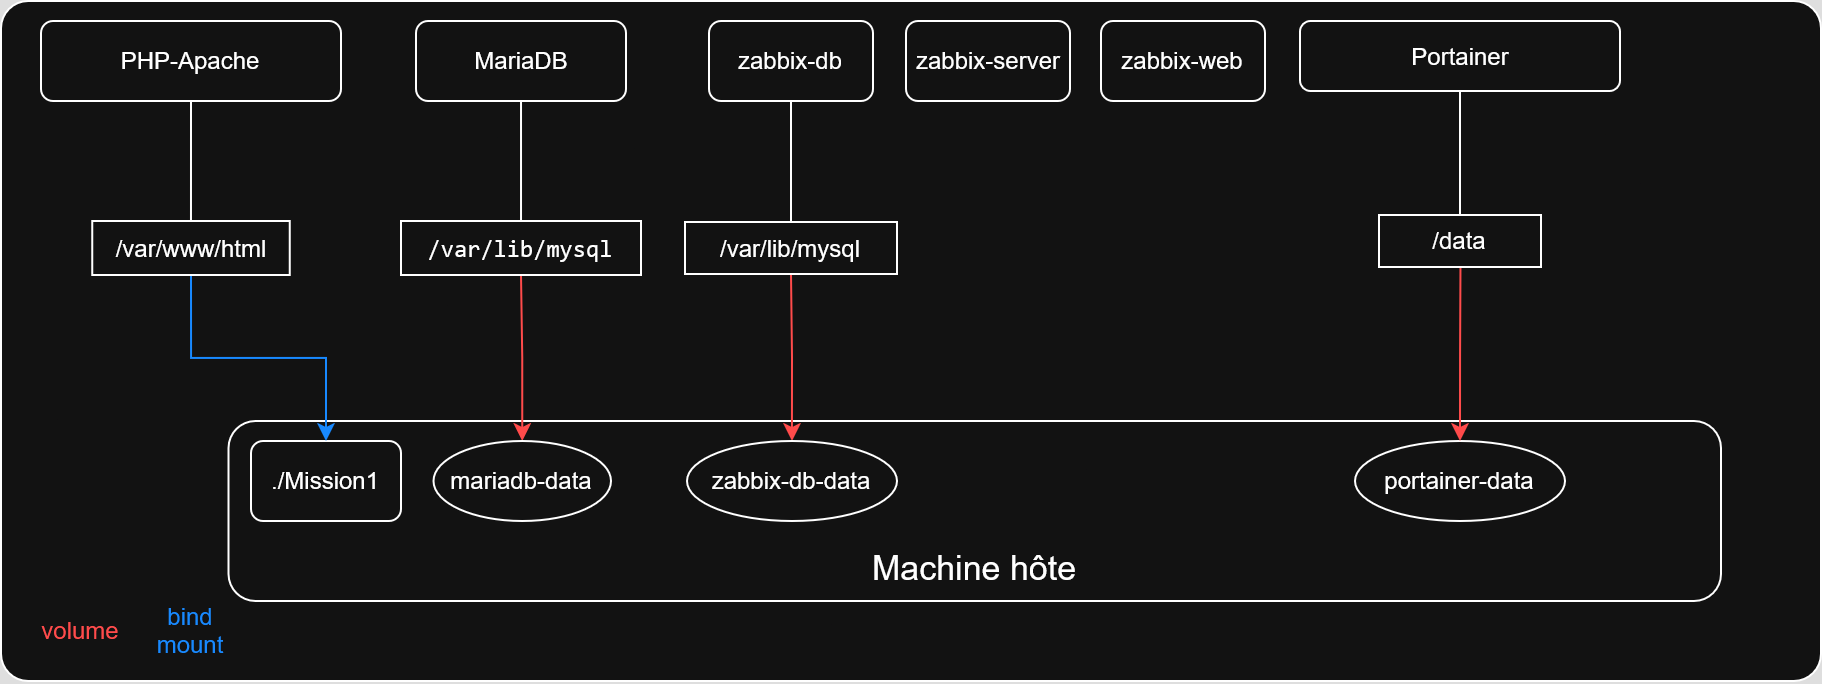

The diagram above was exported from draw.io. Its source (the exported page's mxGraphModel, read from the mxfile embedded in the PNG):
<mxGraphModel dx="1962" dy="1850" grid="1" gridSize="10" guides="1" tooltips="1" connect="1" arrows="1" fold="1" page="1" pageScale="1" pageWidth="827" pageHeight="1169" math="0" shadow="0">
  <root>
    <mxCell id="0" />
    <mxCell id="1" parent="0" />
    <mxCell id="2" value="" style="rounded=1;whiteSpace=wrap;html=1;arcSize=4;" vertex="1" parent="1">
      <mxGeometry x="80" y="670" width="910" height="340" as="geometry" />
    </mxCell>
    <mxCell id="3" value="&lt;div&gt;PHP-Apache&lt;/div&gt;" style="rounded=1;whiteSpace=wrap;html=1;" vertex="1" parent="1">
      <mxGeometry x="100" y="680" width="150" height="40" as="geometry" />
    </mxCell>
    <mxCell id="4" value="MariaDB" style="whiteSpace=wrap;html=1;rounded=1;" vertex="1" parent="1">
      <mxGeometry x="287.51" y="680" width="105" height="40" as="geometry" />
    </mxCell>
    <mxCell id="5" value="zabbix-server" style="rounded=1;whiteSpace=wrap;html=1;" vertex="1" parent="1">
      <mxGeometry x="532.5" y="680" width="82" height="40" as="geometry" />
    </mxCell>
    <mxCell id="6" style="edgeStyle=orthogonalEdgeStyle;rounded=0;orthogonalLoop=1;jettySize=auto;html=1;exitX=0.5;exitY=1;exitDx=0;exitDy=0;entryX=0.5;entryY=0;entryDx=0;entryDy=0;endArrow=none;startFill=0;" edge="1" source="7" target="24" parent="1">
      <mxGeometry relative="1" as="geometry" />
    </mxCell>
    <mxCell id="7" value="&lt;div&gt;Portainer&lt;/div&gt;" style="rounded=1;whiteSpace=wrap;html=1;" vertex="1" parent="1">
      <mxGeometry x="729.5" y="680" width="160" height="35" as="geometry" />
    </mxCell>
    <mxCell id="8" value="&lt;br&gt;&lt;div&gt;&lt;br&gt;&lt;/div&gt;&lt;div&gt;&lt;br&gt;&lt;/div&gt;&lt;div&gt;&lt;br&gt;&lt;/div&gt;&lt;div&gt;&lt;font style=&quot;font-size: 17px;&quot;&gt;Machine hôte&lt;/font&gt;&lt;/div&gt;" style="whiteSpace=wrap;html=1;rounded=1;" vertex="1" parent="1">
      <mxGeometry x="193.75" y="880" width="746.25" height="90" as="geometry" />
    </mxCell>
    <mxCell id="9" value="./Mission1" style="rounded=1;whiteSpace=wrap;html=1;" vertex="1" parent="1">
      <mxGeometry x="205" y="890" width="75" height="40" as="geometry" />
    </mxCell>
    <mxCell id="10" style="edgeStyle=orthogonalEdgeStyle;rounded=0;orthogonalLoop=1;jettySize=auto;html=1;exitX=0.5;exitY=0;exitDx=0;exitDy=0;entryX=0.5;entryY=1;entryDx=0;entryDy=0;strokeColor=light-dark(#B20000,#FF4B4B);startArrow=classic;startFill=1;endArrow=none;align=center;verticalAlign=middle;fontFamily=Helvetica;fontSize=11;fontColor=default;labelBackgroundColor=default;" edge="1" source="22" target="12" parent="1">
      <mxGeometry relative="1" as="geometry">
        <mxPoint x="340" y="890" as="sourcePoint" />
      </mxGeometry>
    </mxCell>
    <mxCell id="11" style="edgeStyle=orthogonalEdgeStyle;rounded=0;orthogonalLoop=1;jettySize=auto;html=1;exitX=0.5;exitY=0;exitDx=0;exitDy=0;entryX=0.5;entryY=1;entryDx=0;entryDy=0;endArrow=none;startFill=0;" edge="1" source="12" target="4" parent="1">
      <mxGeometry relative="1" as="geometry" />
    </mxCell>
    <mxCell id="12" value="&lt;pre class=&quot;x:px-4 x:py-2&quot;&gt;&lt;code style=&quot;white-space: pre;&quot; class=&quot;x:font-mono&quot;&gt;&lt;span&gt;/var/lib/mysql&lt;/span&gt;&lt;/code&gt;&lt;/pre&gt;" style="rounded=0;whiteSpace=wrap;html=1;" vertex="1" parent="1">
      <mxGeometry x="280.01" y="780" width="119.99" height="27" as="geometry" />
    </mxCell>
    <mxCell id="13" style="edgeStyle=orthogonalEdgeStyle;rounded=0;orthogonalLoop=1;jettySize=auto;html=1;exitX=0.5;exitY=1;exitDx=0;exitDy=0;entryX=0.5;entryY=0;entryDx=0;entryDy=0;strokeColor=light-dark(#000000,#1889FF);" edge="1" source="21" target="9" parent="1">
      <mxGeometry relative="1" as="geometry" />
    </mxCell>
    <mxCell id="14" value="&lt;span style=&quot;color: light-dark(rgb(0, 0, 0), rgb(24, 137, 255));&quot;&gt;bind mount&lt;/span&gt;" style="text;html=1;align=center;verticalAlign=middle;whiteSpace=wrap;rounded=0;" vertex="1" parent="1">
      <mxGeometry x="144.99" y="970" width="60" height="30" as="geometry" />
    </mxCell>
    <mxCell id="15" value="&lt;span style=&quot;color: light-dark(rgb(178, 0, 0), rgb(255, 75, 75));&quot;&gt;volume&lt;/span&gt;" style="text;html=1;align=center;verticalAlign=middle;whiteSpace=wrap;rounded=0;" vertex="1" parent="1">
      <mxGeometry x="90" y="970" width="60" height="30" as="geometry" />
    </mxCell>
    <mxCell id="16" style="edgeStyle=orthogonalEdgeStyle;rounded=0;orthogonalLoop=1;jettySize=auto;html=1;exitX=0.5;exitY=0;exitDx=0;exitDy=0;startArrow=classic;startFill=1;endArrow=none;strokeColor=light-dark(#B20000,#FF4B4B);" edge="1" source="17" target="18" parent="1">
      <mxGeometry relative="1" as="geometry" />
    </mxCell>
    <mxCell id="17" value="zabbix-db-data" style="ellipse;whiteSpace=wrap;html=1;" vertex="1" parent="1">
      <mxGeometry x="423" y="890" width="105" height="40" as="geometry" />
    </mxCell>
    <mxCell id="18" value="/var/lib/mysql" style="rounded=0;whiteSpace=wrap;html=1;" vertex="1" parent="1">
      <mxGeometry x="422" y="780.5" width="106" height="26" as="geometry" />
    </mxCell>
    <mxCell id="19" value="portainer-data" style="ellipse;whiteSpace=wrap;html=1;" vertex="1" parent="1">
      <mxGeometry x="757" y="890" width="105" height="40" as="geometry" />
    </mxCell>
    <mxCell id="20" value="" style="edgeStyle=orthogonalEdgeStyle;rounded=0;orthogonalLoop=1;jettySize=auto;html=1;exitX=0.5;exitY=1;exitDx=0;exitDy=0;entryX=0.5;entryY=0;entryDx=0;entryDy=0;strokeColor=light-dark(#000000,#FFFFFF);endArrow=none;startFill=0;" edge="1" source="3" target="21" parent="1">
      <mxGeometry relative="1" as="geometry">
        <mxPoint x="175" y="750" as="sourcePoint" />
        <mxPoint x="243" y="890" as="targetPoint" />
      </mxGeometry>
    </mxCell>
    <mxCell id="21" value="/var/www/html" style="rounded=0;whiteSpace=wrap;html=1;" vertex="1" parent="1">
      <mxGeometry x="125.61999999999999" y="780" width="98.75" height="27" as="geometry" />
    </mxCell>
    <mxCell id="22" value="mariadb-data" style="ellipse;whiteSpace=wrap;html=1;" vertex="1" parent="1">
      <mxGeometry x="296.25" y="890" width="88.75" height="40" as="geometry" />
    </mxCell>
    <mxCell id="23" value="" style="edgeStyle=orthogonalEdgeStyle;rounded=0;orthogonalLoop=1;jettySize=auto;html=1;exitX=0.5;exitY=0;exitDx=0;exitDy=0;entryX=0.503;entryY=0.886;entryDx=0;entryDy=0;startArrow=classic;startFill=1;endArrow=none;entryPerimeter=0;strokeColor=light-dark(#B20000,#FF4B4B);" edge="1" source="19" target="24" parent="1">
      <mxGeometry relative="1" as="geometry">
        <mxPoint x="850" y="890" as="sourcePoint" />
        <mxPoint x="817" y="675" as="targetPoint" />
      </mxGeometry>
    </mxCell>
    <mxCell id="24" value="/data" style="rounded=0;whiteSpace=wrap;html=1;" vertex="1" parent="1">
      <mxGeometry x="769" y="777" width="81" height="26" as="geometry" />
    </mxCell>
    <mxCell id="25" style="edgeStyle=orthogonalEdgeStyle;rounded=0;orthogonalLoop=1;jettySize=auto;html=1;exitX=0.5;exitY=1;exitDx=0;exitDy=0;strokeColor=default;align=center;verticalAlign=middle;fontFamily=Helvetica;fontSize=11;fontColor=default;labelBackgroundColor=default;startFill=0;endArrow=none;" edge="1" source="26" target="18" parent="1">
      <mxGeometry relative="1" as="geometry" />
    </mxCell>
    <mxCell id="26" value="zabbix-db" style="rounded=1;whiteSpace=wrap;html=1;" vertex="1" parent="1">
      <mxGeometry x="434" y="680" width="82" height="40" as="geometry" />
    </mxCell>
    <mxCell id="27" value="zabbix-web" style="rounded=1;whiteSpace=wrap;html=1;" vertex="1" parent="1">
      <mxGeometry x="630" y="680" width="82" height="40" as="geometry" />
    </mxCell>
  </root>
</mxGraphModel>